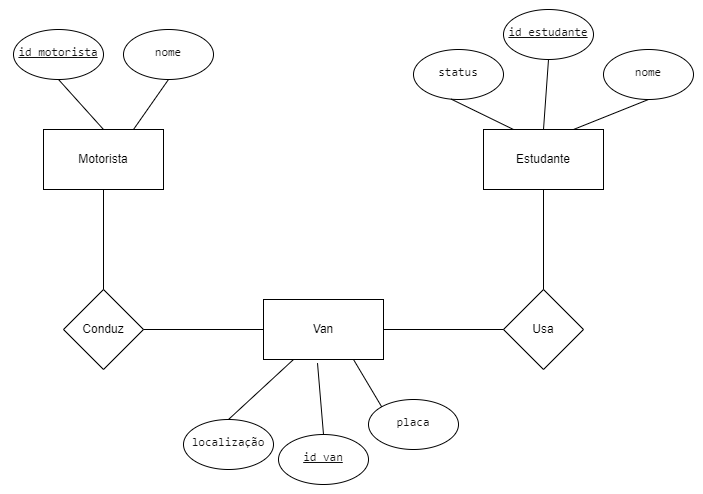

The diagram above was exported from draw.io. Its source (the exported page's mxGraphModel, read from the mxfile embedded in the PNG):
<mxGraphModel dx="1050" dy="522" grid="1" gridSize="10" guides="1" tooltips="1" connect="1" arrows="1" fold="1" page="1" pageScale="1" pageWidth="827" pageHeight="1169" math="0" shadow="0">
  <root>
    <mxCell id="0" />
    <mxCell id="1" parent="0" />
    <mxCell id="ihN9IiHa2rh7CmrGflbk-1" value="Motorista" style="rounded=0;whiteSpace=wrap;html=1;" vertex="1" parent="1">
      <mxGeometry x="100" y="230" width="120" height="60" as="geometry" />
    </mxCell>
    <mxCell id="ihN9IiHa2rh7CmrGflbk-2" value="Estudante" style="rounded=0;whiteSpace=wrap;html=1;" vertex="1" parent="1">
      <mxGeometry x="540" y="230" width="120" height="60" as="geometry" />
    </mxCell>
    <mxCell id="ihN9IiHa2rh7CmrGflbk-3" value="Van" style="rounded=0;whiteSpace=wrap;html=1;" vertex="1" parent="1">
      <mxGeometry x="320" y="400" width="120" height="60" as="geometry" />
    </mxCell>
    <mxCell id="ihN9IiHa2rh7CmrGflbk-4" value="Conduz" style="rhombus;whiteSpace=wrap;html=1;" vertex="1" parent="1">
      <mxGeometry x="120" y="390" width="80" height="80" as="geometry" />
    </mxCell>
    <mxCell id="ihN9IiHa2rh7CmrGflbk-5" value="Usa" style="rhombus;whiteSpace=wrap;html=1;" vertex="1" parent="1">
      <mxGeometry x="560" y="390" width="80" height="80" as="geometry" />
    </mxCell>
    <mxCell id="ihN9IiHa2rh7CmrGflbk-6" value="" style="endArrow=none;html=1;rounded=0;exitX=0.5;exitY=0;exitDx=0;exitDy=0;entryX=0.5;entryY=1;entryDx=0;entryDy=0;" edge="1" parent="1" source="ihN9IiHa2rh7CmrGflbk-4" target="ihN9IiHa2rh7CmrGflbk-1">
      <mxGeometry width="50" height="50" relative="1" as="geometry">
        <mxPoint x="390" y="400" as="sourcePoint" />
        <mxPoint x="440" y="350" as="targetPoint" />
      </mxGeometry>
    </mxCell>
    <mxCell id="ihN9IiHa2rh7CmrGflbk-7" value="" style="endArrow=none;html=1;rounded=0;exitX=1;exitY=0.5;exitDx=0;exitDy=0;entryX=0;entryY=0.5;entryDx=0;entryDy=0;" edge="1" parent="1" source="ihN9IiHa2rh7CmrGflbk-4" target="ihN9IiHa2rh7CmrGflbk-3">
      <mxGeometry width="50" height="50" relative="1" as="geometry">
        <mxPoint x="390" y="400" as="sourcePoint" />
        <mxPoint x="440" y="350" as="targetPoint" />
      </mxGeometry>
    </mxCell>
    <mxCell id="ihN9IiHa2rh7CmrGflbk-8" value="" style="endArrow=none;html=1;rounded=0;exitX=1;exitY=0.5;exitDx=0;exitDy=0;entryX=0;entryY=0.5;entryDx=0;entryDy=0;" edge="1" parent="1" source="ihN9IiHa2rh7CmrGflbk-3" target="ihN9IiHa2rh7CmrGflbk-5">
      <mxGeometry width="50" height="50" relative="1" as="geometry">
        <mxPoint x="390" y="400" as="sourcePoint" />
        <mxPoint x="440" y="350" as="targetPoint" />
      </mxGeometry>
    </mxCell>
    <mxCell id="ihN9IiHa2rh7CmrGflbk-9" value="" style="endArrow=none;html=1;rounded=0;entryX=0.5;entryY=1;entryDx=0;entryDy=0;exitX=0.5;exitY=0;exitDx=0;exitDy=0;" edge="1" parent="1" source="ihN9IiHa2rh7CmrGflbk-5" target="ihN9IiHa2rh7CmrGflbk-2">
      <mxGeometry width="50" height="50" relative="1" as="geometry">
        <mxPoint x="390" y="400" as="sourcePoint" />
        <mxPoint x="440" y="350" as="targetPoint" />
      </mxGeometry>
    </mxCell>
    <mxCell id="ihN9IiHa2rh7CmrGflbk-10" value="&lt;pre style=&quot;text-wrap: wrap; margin-top: 0px; margin-bottom: 4px; padding: 10px; box-sizing: border-box; border: 1px solid var(--cib-color-stroke-neutral-primary); background: var(--cib-color-syntax-background-surface); border-radius: var(--cib-border-radius-large); color: rgb(17, 17, 17); text-align: start;&quot;&gt;&lt;u style=&quot;&quot;&gt;&lt;font style=&quot;font-size: 12px;&quot;&gt;id_motorista&lt;/font&gt;&lt;/u&gt;&lt;/pre&gt;" style="ellipse;whiteSpace=wrap;html=1;" vertex="1" parent="1">
      <mxGeometry x="70" y="130" width="90" height="50" as="geometry" />
    </mxCell>
    <mxCell id="ihN9IiHa2rh7CmrGflbk-12" value="&lt;pre style=&quot;text-wrap: wrap; margin-top: 0px; margin-bottom: 4px; padding: 10px; box-sizing: border-box; border: 1px solid var(--cib-color-stroke-neutral-primary); background: var(--cib-color-syntax-background-surface); border-radius: var(--cib-border-radius-large); color: rgb(17, 17, 17); text-align: start;&quot;&gt;&lt;font style=&quot;font-size: 12px;&quot;&gt;nome&lt;/font&gt;&lt;/pre&gt;" style="ellipse;whiteSpace=wrap;html=1;" vertex="1" parent="1">
      <mxGeometry x="180" y="130" width="90" height="50" as="geometry" />
    </mxCell>
    <mxCell id="ihN9IiHa2rh7CmrGflbk-13" value="&lt;pre style=&quot;text-wrap: wrap; margin-top: 0px; margin-bottom: 4px; padding: 10px; box-sizing: border-box; border: 1px solid var(--cib-color-stroke-neutral-primary); background: var(--cib-color-syntax-background-surface); border-radius: var(--cib-border-radius-large); color: rgb(17, 17, 17); text-align: start;&quot;&gt;&lt;font style=&quot;font-size: 12px;&quot;&gt;localização&lt;/font&gt;&lt;/pre&gt;" style="ellipse;whiteSpace=wrap;html=1;" vertex="1" parent="1">
      <mxGeometry x="240" y="520" width="90" height="50" as="geometry" />
    </mxCell>
    <mxCell id="ihN9IiHa2rh7CmrGflbk-14" value="" style="endArrow=none;html=1;rounded=0;exitX=0.5;exitY=0;exitDx=0;exitDy=0;entryX=0.25;entryY=1;entryDx=0;entryDy=0;" edge="1" parent="1" source="ihN9IiHa2rh7CmrGflbk-13" target="ihN9IiHa2rh7CmrGflbk-3">
      <mxGeometry width="50" height="50" relative="1" as="geometry">
        <mxPoint x="390" y="300" as="sourcePoint" />
        <mxPoint x="440" y="250" as="targetPoint" />
      </mxGeometry>
    </mxCell>
    <mxCell id="ihN9IiHa2rh7CmrGflbk-15" value="" style="endArrow=none;html=1;rounded=0;exitX=0.5;exitY=1;exitDx=0;exitDy=0;entryX=0.5;entryY=0;entryDx=0;entryDy=0;" edge="1" parent="1" source="ihN9IiHa2rh7CmrGflbk-10" target="ihN9IiHa2rh7CmrGflbk-1">
      <mxGeometry width="50" height="50" relative="1" as="geometry">
        <mxPoint x="390" y="300" as="sourcePoint" />
        <mxPoint x="440" y="250" as="targetPoint" />
      </mxGeometry>
    </mxCell>
    <mxCell id="ihN9IiHa2rh7CmrGflbk-16" value="" style="endArrow=none;html=1;rounded=0;exitX=0.75;exitY=0;exitDx=0;exitDy=0;entryX=0.5;entryY=1;entryDx=0;entryDy=0;" edge="1" parent="1" source="ihN9IiHa2rh7CmrGflbk-1" target="ihN9IiHa2rh7CmrGflbk-12">
      <mxGeometry width="50" height="50" relative="1" as="geometry">
        <mxPoint x="390" y="300" as="sourcePoint" />
        <mxPoint x="440" y="250" as="targetPoint" />
      </mxGeometry>
    </mxCell>
    <mxCell id="ihN9IiHa2rh7CmrGflbk-17" value="&lt;pre style=&quot;text-wrap: wrap; margin-top: 0px; margin-bottom: 4px; padding: 10px; box-sizing: border-box; border: 1px solid var(--cib-color-stroke-neutral-primary); background: var(--cib-color-syntax-background-surface); border-radius: var(--cib-border-radius-large); color: rgb(17, 17, 17); text-align: start;&quot;&gt;&lt;u style=&quot;&quot;&gt;&lt;font style=&quot;font-size: 12px;&quot;&gt;id_estudante&lt;/font&gt;&lt;/u&gt;&lt;/pre&gt;" style="ellipse;whiteSpace=wrap;html=1;" vertex="1" parent="1">
      <mxGeometry x="560" y="110" width="90" height="50" as="geometry" />
    </mxCell>
    <mxCell id="ihN9IiHa2rh7CmrGflbk-19" value="&lt;pre style=&quot;text-wrap: wrap; margin-top: 0px; margin-bottom: 4px; padding: 10px; box-sizing: border-box; border: 1px solid var(--cib-color-stroke-neutral-primary); background: var(--cib-color-syntax-background-surface); border-radius: var(--cib-border-radius-large); color: rgb(17, 17, 17); text-align: start;&quot;&gt;&lt;font style=&quot;font-size: 12px;&quot;&gt;nome&lt;/font&gt;&lt;/pre&gt;" style="ellipse;whiteSpace=wrap;html=1;" vertex="1" parent="1">
      <mxGeometry x="660" y="150" width="90" height="50" as="geometry" />
    </mxCell>
    <mxCell id="ihN9IiHa2rh7CmrGflbk-20" value="&lt;pre style=&quot;text-wrap: wrap; margin-top: 0px; margin-bottom: 4px; padding: 10px; box-sizing: border-box; border: 1px solid var(--cib-color-stroke-neutral-primary); background: var(--cib-color-syntax-background-surface); border-radius: var(--cib-border-radius-large); color: rgb(17, 17, 17); text-align: start;&quot;&gt;&lt;font style=&quot;font-size: 12px;&quot;&gt;status&lt;/font&gt;&lt;/pre&gt;" style="ellipse;whiteSpace=wrap;html=1;" vertex="1" parent="1">
      <mxGeometry x="470" y="150" width="90" height="50" as="geometry" />
    </mxCell>
    <mxCell id="ihN9IiHa2rh7CmrGflbk-21" value="" style="endArrow=none;html=1;rounded=0;entryX=0.418;entryY=0.992;entryDx=0;entryDy=0;entryPerimeter=0;exitX=0.25;exitY=0;exitDx=0;exitDy=0;" edge="1" parent="1" source="ihN9IiHa2rh7CmrGflbk-2" target="ihN9IiHa2rh7CmrGflbk-20">
      <mxGeometry width="50" height="50" relative="1" as="geometry">
        <mxPoint x="390" y="300" as="sourcePoint" />
        <mxPoint x="440" y="250" as="targetPoint" />
      </mxGeometry>
    </mxCell>
    <mxCell id="ihN9IiHa2rh7CmrGflbk-22" value="" style="endArrow=none;html=1;rounded=0;entryX=0.5;entryY=1;entryDx=0;entryDy=0;exitX=0.5;exitY=0;exitDx=0;exitDy=0;" edge="1" parent="1" source="ihN9IiHa2rh7CmrGflbk-2" target="ihN9IiHa2rh7CmrGflbk-17">
      <mxGeometry width="50" height="50" relative="1" as="geometry">
        <mxPoint x="390" y="300" as="sourcePoint" />
        <mxPoint x="540" y="210" as="targetPoint" />
      </mxGeometry>
    </mxCell>
    <mxCell id="ihN9IiHa2rh7CmrGflbk-23" value="" style="endArrow=none;html=1;rounded=0;entryX=0.5;entryY=1;entryDx=0;entryDy=0;exitX=0.75;exitY=0;exitDx=0;exitDy=0;" edge="1" parent="1" source="ihN9IiHa2rh7CmrGflbk-2" target="ihN9IiHa2rh7CmrGflbk-19">
      <mxGeometry width="50" height="50" relative="1" as="geometry">
        <mxPoint x="390" y="300" as="sourcePoint" />
        <mxPoint x="440" y="250" as="targetPoint" />
      </mxGeometry>
    </mxCell>
    <mxCell id="ihN9IiHa2rh7CmrGflbk-24" value="&lt;pre style=&quot;text-wrap: wrap; margin-top: 0px; margin-bottom: 4px; padding: 10px; box-sizing: border-box; border: 1px solid var(--cib-color-stroke-neutral-primary); background: var(--cib-color-syntax-background-surface); border-radius: var(--cib-border-radius-large); color: rgb(17, 17, 17); text-align: start;&quot;&gt;&lt;u style=&quot;&quot;&gt;&lt;font style=&quot;font-size: 12px;&quot;&gt;id_van&lt;/font&gt;&lt;/u&gt;&lt;/pre&gt;" style="ellipse;whiteSpace=wrap;html=1;" vertex="1" parent="1">
      <mxGeometry x="335" y="535" width="90" height="50" as="geometry" />
    </mxCell>
    <mxCell id="ihN9IiHa2rh7CmrGflbk-27" value="" style="endArrow=none;html=1;rounded=0;entryX=0.5;entryY=0;entryDx=0;entryDy=0;exitX=0.45;exitY=1.06;exitDx=0;exitDy=0;exitPerimeter=0;" edge="1" parent="1" source="ihN9IiHa2rh7CmrGflbk-3" target="ihN9IiHa2rh7CmrGflbk-24">
      <mxGeometry width="50" height="50" relative="1" as="geometry">
        <mxPoint x="390" y="400" as="sourcePoint" />
        <mxPoint x="440" y="350" as="targetPoint" />
      </mxGeometry>
    </mxCell>
    <mxCell id="ihN9IiHa2rh7CmrGflbk-28" value="&lt;pre style=&quot;text-wrap: wrap; margin-top: 0px; margin-bottom: 4px; padding: 10px; box-sizing: border-box; border: 1px solid var(--cib-color-stroke-neutral-primary); background: var(--cib-color-syntax-background-surface); border-radius: var(--cib-border-radius-large); color: rgb(17, 17, 17); text-align: start;&quot;&gt;&lt;font style=&quot;font-size: 12px;&quot;&gt;placa&lt;/font&gt;&lt;/pre&gt;" style="ellipse;whiteSpace=wrap;html=1;" vertex="1" parent="1">
      <mxGeometry x="425" y="500" width="90" height="50" as="geometry" />
    </mxCell>
    <mxCell id="ihN9IiHa2rh7CmrGflbk-30" value="" style="endArrow=none;html=1;rounded=0;entryX=0;entryY=0;entryDx=0;entryDy=0;exitX=0.75;exitY=1;exitDx=0;exitDy=0;" edge="1" parent="1" source="ihN9IiHa2rh7CmrGflbk-3" target="ihN9IiHa2rh7CmrGflbk-28">
      <mxGeometry width="50" height="50" relative="1" as="geometry">
        <mxPoint x="384" y="474" as="sourcePoint" />
        <mxPoint x="390" y="545" as="targetPoint" />
      </mxGeometry>
    </mxCell>
  </root>
</mxGraphModel>